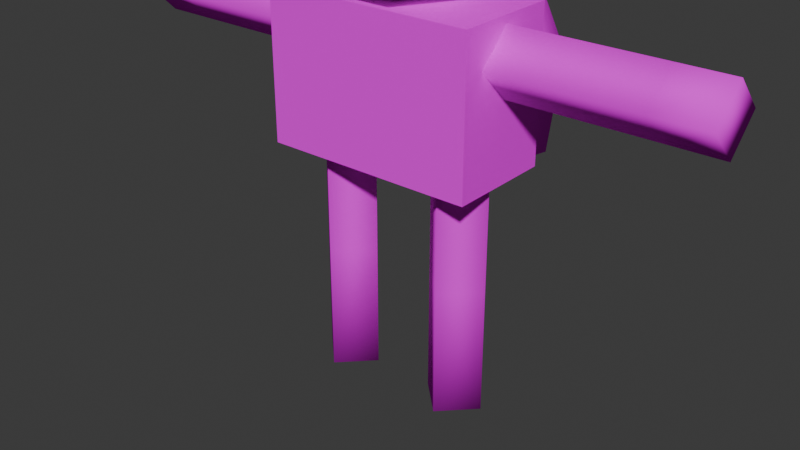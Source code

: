 # Source: character.blend  (saved by Blender 5.0.119; exported with 4.5.12 LTS)
import bpy
from mathutils import Matrix  # noqa: F401  (used for matrix-valued properties, if any)

bpy.ops.wm.read_factory_settings(use_empty=True)
scene = bpy.context.scene
scene.name = 'Scene'

# ---- collections
col_collection = bpy.data.collections.new('Collection'); scene.collection.children.link(col_collection)

# ---- images (referenced by path relative to the original .blend; pixels are not part of the script)
import os
ASSET_DIR = os.environ.get("B2B_ASSET_DIR", "")  # directory of the original .blend (textures are referenced by path, not embedded)
HERE = os.path.dirname(os.path.abspath(__file__))  # packed textures are extracted next to this script under _unpacked/

def load_image(name, relpath, width, height, colorspace="sRGB"):
    """Load a texture the original file referenced (path relative to the .blend, or extracted next to this script)."""
    p = next((c for c in (os.path.join(HERE, relpath), os.path.join(ASSET_DIR, relpath)) if relpath and os.path.exists(c)), "")
    if p:
        img = bpy.data.images.load(p, check_existing=True)
        img.name = name
    else:  # same state as the original file: an image datablock whose file is absent (Cycles renders it pink)
        img = bpy.data.images.new(name, width, height)
        img.source = "FILE"
        img.filepath = "//" + (relpath or name)
    img.colorspace_settings.name = colorspace
    return img
img_lord_of_the_maps_1x_png = load_image('lord-of-the-maps-1x.png', 'lord-of-the-maps-1x.png', 1024, 1024, 'sRGB')

# ---- materials (node trees are filled in below, after node groups)
mat_palette = bpy.data.materials.new('Palette')
mat_palette.alpha_threshold = 0.0
mat_palette.use_backface_culling_lightprobe_volume = False
mat_palette.roughness = 0.5
mat_palette.line_color = (0.0, 0.0, 0.0, 1.0)

# ---- material node trees
mat_palette.use_nodes = True; mat_palette.node_tree.nodes.clear()
_N = mat_palette.node_tree.nodes; _L = mat_palette.node_tree.links
n0 = _N.new('ShaderNodeOutputMaterial'); n0.name = 'Material Output'; n0.location = (200, 100)
n1 = _N.new('ShaderNodeBsdfPrincipled'); n1.name = 'Principled BSDF'; n1.location = (-200, 100)
n1.inputs[2].default_value = 1.0
n1.inputs[13].default_value = 0.0
n2 = _N.new('ShaderNodeTexImage'); n2.name = 'Image Texture'; n2.location = (-490, 80)
n2.image = img_lord_of_the_maps_1x_png
n2.interpolation = 'Closest'
_L.new(n1.outputs[0], n0.inputs[0])
_L.new(n2.outputs[0], n1.inputs[0])
n0.is_active_output = True

# ---- world
world_world = bpy.data.worlds.new('World'); scene.world = world_world
world_world.use_nodes = True; world_world.node_tree.nodes.clear()
_N = world_world.node_tree.nodes; _L = world_world.node_tree.links
n0 = _N.new('ShaderNodeOutputWorld'); n0.name = 'World Output'; n0.location = (200, 100)
n1 = _N.new('ShaderNodeBackground'); n1.name = 'Background'; n1.location = (-200, 100)
n1.inputs[0].default_value = (0.05088, 0.05088, 0.05088, 1.0)
_L.new(n1.outputs[0], n0.inputs[0])
n0.is_active_output = True
world_world.color = (0.05088, 0.05088, 0.05088)
world_world.sun_shadow_jitter_overblur = 0.0

# ---- meshes
me_sphere = bpy.data.meshes.new('Sphere')
me_sphere.from_pydata([(0.0, 0.0, 5.6), (-0.7071, 5.339e-08, 5.307), (-1.0, 7.55e-08, 4.6), (-0.7071, 5.339e-08, 3.893), (0.0, 0.0, 3.6), (-0.3536, 0.6124, 5.307), (-0.5, 0.866, 4.6), (-0.3536, 0.6124, 3.893), (0.3536, 0.6124, 5.307), (0.5, 0.866, 4.6), (0.3536, 0.6124, 3.893), (0.7071, -2.024e-07, 5.307), (1.0, -2.245e-07, 4.6), (0.7071, -2.024e-07, 3.893), (0.3536, -0.6124, 5.307), (0.5, -0.866, 4.6), (0.3536, -0.6124, 3.893), (-0.3536, -0.6124, 5.307), (-0.5, -0.866, 4.6), (-0.3536, -0.6124, 3.893)], [], [(3, 2, 6, 7), (1, 0, 5), (4, 3, 7), (2, 1, 5, 6), (7, 6, 9, 10), (5, 0, 8), (4, 7, 10), (6, 5, 8, 9), (10, 9, 12, 13), (8, 0, 11), (4, 10, 13), (9, 8, 11, 12), (13, 12, 15, 16), (11, 0, 14), (4, 13, 16), (12, 11, 14, 15), (16, 15, 18, 19), (14, 0, 17), (4, 16, 19), (15, 14, 17, 18), (18, 17, 1, 2), (19, 18, 2, 3), (17, 0, 1), (4, 19, 3)])
me_sphere.polygons.foreach_set('use_smooth', [True] * 24)
_uv = me_sphere.uv_layers.new(name='UVMap')
_uv.uv.foreach_set('vector', [0.5698, 0.474, 0.5604, 0.5005, 0.5519, 0.3775, 0.5695, 0.3604, 0.5519, 0.5392, 0.5419, 0.6186, 0.542, 0.481, 0.5847, 0.4586, 0.5698, 0.474, 0.5695, 0.3604, 0.5604, 0.5005, 0.5519, 0.5392, 0.542, 0.481, 0.5519, 0.3775, 0.5564, 0.3661, 0.5732, 0.3604, 0.5664, 0.4932, 0.5571, 0.4662, 0.5863, 0.4652, 0.5858, 0.6229, 0.575, 0.5388, 0.5429, 0.4561, 0.5564, 0.3661, 0.5571, 0.4662, 0.5732, 0.3604, 0.5863, 0.4652, 0.575, 0.5388, 0.5664, 0.4932, 0.5571, 0.4662, 0.5664, 0.4932, 0.5617, 0.5791, 0.553, 0.5373, 0.575, 0.5388, 0.5858, 0.6229, 0.5708, 0.6094, 0.5429, 0.4561, 0.5571, 0.4662, 0.553, 0.5373, 0.5664, 0.4932, 0.575, 0.5388, 0.5708, 0.6094, 0.5617, 0.5791, 0.553, 0.5373, 0.5617, 0.5791, 0.5531, 0.7159, 0.5424, 0.5997, 0.5708, 0.6094, 0.5858, 0.6229, 0.5711, 0.7159, 0.5429, 0.4561, 0.553, 0.5373, 0.5424, 0.5997, 0.5617, 0.5791, 0.5708, 0.6094, 0.5711, 0.7159, 0.5531, 0.7159, 0.5847, 0.6123, 0.5724, 0.7095, 0.5655, 0.5885, 0.5738, 0.5428, 0.5553, 0.7159, 0.5419, 0.6186, 0.5559, 0.608, 0.5847, 0.4586, 0.5847, 0.6123, 0.5738, 0.5428, 0.5724, 0.7095, 0.5553, 0.7159, 0.5559, 0.608, 0.5655, 0.5885, 0.5655, 0.5885, 0.5559, 0.608, 0.5519, 0.5392, 0.5604, 0.5005, 0.5738, 0.5428, 0.5655, 0.5885, 0.5604, 0.5005, 0.5698, 0.474, 0.5559, 0.608, 0.5419, 0.6186, 0.5519, 0.5392, 0.5847, 0.4586, 0.5738, 0.5428, 0.5698, 0.474])
me_sphere.materials.append(mat_palette)
me_sphere.update()
me_cube_001 = bpy.data.meshes.new('Cube.001')
me_cube_001.from_pydata([(1.0, -0.5, 2.3), (1.0, -0.5, 3.7), (-1.0, -0.5, 2.3), (-1.0, -0.5, 3.7), (1.0, 0.5, 2.3), (1.0, 0.5, 3.7), (-1.0, 0.5, 2.3), (-1.0, 0.5, 3.7), (1.0, -0.5, 3.0), (-1.0, -0.5, 3.0), (-1.0, 0.5, 3.0), (1.0, 0.5, 3.0)], [], [(8, 1, 3, 9), (9, 3, 7, 10), (10, 7, 5, 11), (11, 5, 1, 8), (2, 6, 4, 0), (7, 3, 1, 5), (4, 11, 8, 0), (6, 10, 11, 4), (2, 9, 10, 6), (0, 8, 9, 2)])
_uv = me_cube_001.uv_layers.new(name='UVMap')
_uv.uv.foreach_set('vector', [0.3251, 0.5481, 0.3298, 0.5794, 0.3133, 0.5794, 0.3192, 0.5505, 0.3192, 0.5505, 0.3133, 0.5794, 0.3144, 0.4863, 0.3192, 0.5177, 0.3192, 0.5177, 0.3144, 0.4863, 0.331, 0.4863, 0.3251, 0.5152, 0.3251, 0.5152, 0.331, 0.4863, 0.3298, 0.5794, 0.3251, 0.5481, 0.3212, 0.5395, 0.321, 0.5295, 0.3231, 0.5263, 0.3233, 0.5363, 0.3251, 0.7371, 0.2924, 0.7371, 0.2924, 0.2133, 0.3251, 0.2133, 0.3231, 0.5263, 0.3251, 0.5152, 0.3251, 0.5481, 0.3233, 0.5363, 0.321, 0.5295, 0.3192, 0.5177, 0.3251, 0.5152, 0.3231, 0.5263, 0.3212, 0.5395, 0.3192, 0.5505, 0.3192, 0.5177, 0.321, 0.5295, 0.3233, 0.5363, 0.3251, 0.5481, 0.3192, 0.5505, 0.3212, 0.5395])
me_cube_001.materials.append(mat_palette)
me_cube_001.update()
me_cylinder = bpy.data.meshes.new('Cylinder')
me_cylinder.from_pydata([(0.3, -2.265e-08, 0.07617), (0.3, -2.265e-08, 2.471), (0.6, 0.3, 0.07617), (0.6, 0.3, 2.471), (0.9, -6.795e-08, 0.07617), (0.9, -6.795e-08, 2.471), (0.6, -0.3, 0.07617), (0.6, -0.3, 2.471), (0.3, -2.265e-08, 1.274), (0.6, 0.3, 1.274), (0.9, -6.795e-08, 1.274), (0.6, -0.3, 1.274), (-0.3, 2.265e-08, 0.07617), (-0.3, 2.265e-08, 2.471), (-0.6, 0.3, 0.07617), (-0.6, 0.3, 2.471), (-0.9, 6.795e-08, 0.07617), (-0.9, 6.795e-08, 2.471), (-0.6, -0.3, 0.07617), (-0.6, -0.3, 2.471), (-0.3, 2.265e-08, 1.274), (-0.6, 0.3, 1.274), (-0.9, 6.795e-08, 1.274), (-0.6, -0.3, 1.274)], [], [(8, 1, 3, 9), (9, 3, 5, 10), (10, 5, 7, 11), (11, 7, 1, 8), (0, 2, 4, 6), (6, 11, 8, 0), (4, 10, 11, 6), (2, 9, 10, 4), (0, 8, 9, 2), (20, 21, 15, 13), (21, 22, 17, 15), (22, 23, 19, 17), (23, 20, 13, 19), (12, 18, 16, 14), (18, 12, 20, 23), (16, 18, 23, 22), (14, 16, 22, 21), (12, 14, 21, 20)])
me_cylinder.polygons.foreach_set('use_smooth', [True] * 18)
_uv = me_cylinder.uv_layers.new(name='UVMap')
_uv.uv.foreach_set('vector', [0.8027, 0.1793, 0.8049, 0.1793, 0.8049, 0.3211, 0.8027, 0.3211, 0.8027, 0.3211, 0.8049, 0.3211, 0.8049, 0.4628, 0.8027, 0.4628, 0.8027, 0.4628, 0.8049, 0.4628, 0.8049, 0.6045, 0.8027, 0.6045, 0.8027, 0.6045, 0.8049, 0.6045, 0.8049, 0.7462, 0.8027, 0.7462, 0.8139, 0.3165, 0.8181, 0.4494, 0.8181, 0.3122, 0.8139, 0.1793, 0.8005, 0.6045, 0.8027, 0.6045, 0.8027, 0.7462, 0.8005, 0.7462, 0.8005, 0.4628, 0.8027, 0.4628, 0.8027, 0.6045, 0.8005, 0.6045, 0.8005, 0.3211, 0.8027, 0.3211, 0.8027, 0.4628, 0.8005, 0.4628, 0.8005, 0.1793, 0.8027, 0.1793, 0.8027, 0.3211, 0.8005, 0.3211, 0.8027, 0.1793, 0.8027, 0.3211, 0.8049, 0.3211, 0.8049, 0.1793, 0.8027, 0.3211, 0.8027, 0.4628, 0.8049, 0.4628, 0.8049, 0.3211, 0.8027, 0.4628, 0.8027, 0.6045, 0.8049, 0.6045, 0.8049, 0.4628, 0.8027, 0.6045, 0.8027, 0.7462, 0.8049, 0.7462, 0.8049, 0.6045, 0.8139, 0.3165, 0.8139, 0.1793, 0.8181, 0.3122, 0.8181, 0.4494, 0.8005, 0.6045, 0.8005, 0.7462, 0.8027, 0.7462, 0.8027, 0.6045, 0.8005, 0.4628, 0.8005, 0.6045, 0.8027, 0.6045, 0.8027, 0.4628, 0.8005, 0.3211, 0.8005, 0.4628, 0.8027, 0.4628, 0.8027, 0.3211, 0.8005, 0.1793, 0.8005, 0.3211, 0.8027, 0.3211, 0.8027, 0.1793])
me_cylinder.materials.append(mat_palette)
me_cylinder.update()
me_cylinder_001 = bpy.data.meshes.new('Cylinder.001')
me_cylinder_001.from_pydata([(2.852, -2.326e-07, 3.03), (0.815, -6.647e-08, 3.03), (2.852, 0.3, 3.33), (0.815, 0.3, 3.33), (2.852, -2.326e-07, 3.63), (0.815, -6.647e-08, 3.63), (2.852, -0.3, 3.33), (0.815, -0.3, 3.33), (1.833, -1.495e-07, 3.03), (1.833, 0.3, 3.33), (1.833, -1.495e-07, 3.63), (1.833, -0.3, 3.33), (-2.852, 2.326e-07, 3.03), (-0.815, 6.647e-08, 3.03), (-2.852, 0.3, 3.33), (-0.815, 0.3, 3.33), (-2.852, 2.326e-07, 3.63), (-0.815, 6.647e-08, 3.63), (-2.852, -0.3, 3.33), (-0.815, -0.3, 3.33), (-1.833, 1.495e-07, 3.03), (-1.833, 0.3, 3.33), (-1.833, 1.495e-07, 3.63), (-1.833, -0.3, 3.33), (-2.342, 0.3, 3.33), (-2.342, 1.91e-07, 3.63), (-2.342, -0.3, 3.33), (-2.342, 1.91e-07, 3.03), (2.342, 0.3, 3.33), (2.342, -1.91e-07, 3.63), (2.342, -0.3, 3.33), (2.342, -1.91e-07, 3.03)], [], [(8, 1, 3, 9), (9, 3, 5, 10), (10, 5, 7, 11), (11, 7, 1, 8), (0, 2, 4, 6), (30, 11, 8, 31), (29, 10, 11, 30), (28, 9, 10, 29), (31, 8, 9, 28), (20, 21, 15, 13), (21, 22, 17, 15), (22, 23, 19, 17), (23, 20, 13, 19), (12, 18, 16, 14), (26, 27, 20, 23), (25, 26, 23, 22), (24, 25, 22, 21), (27, 24, 21, 20), (12, 14, 24, 27), (14, 16, 25, 24), (16, 18, 26, 25), (18, 12, 27, 26), (0, 31, 28, 2), (2, 28, 29, 4), (4, 29, 30, 6), (6, 30, 31, 0)])
me_cylinder_001.polygons.foreach_set('use_smooth', [True] * 26)
_uv = me_cylinder_001.uv_layers.new(name='UVMap')
_uv.uv.foreach_set('vector', [0.306, 0.648, 0.3019, 0.4172, 0.3002, 0.3481, 0.3066, 0.6169, 0.3066, 0.6169, 0.3002, 0.3481, 0.3008, 0.4145, 0.3052, 0.6084, 0.3052, 0.6084, 0.3008, 0.4145, 0.3016, 0.4371, 0.3044, 0.6273, 0.3044, 0.6273, 0.3016, 0.4371, 0.3019, 0.4172, 0.306, 0.648, 0.5513, 0.6432, 0.5501, 0.5256, 0.56, 0.6124, 0.5648, 0.7954, 0.3002, 0.6941, 0.3044, 0.6273, 0.306, 0.648, 0.3097, 0.8255, 0.3054, 0.6269, 0.3052, 0.6084, 0.3044, 0.6273, 0.3002, 0.6941, 0.3133, 0.673, 0.3066, 0.6169, 0.3052, 0.6084, 0.3054, 0.6269, 0.3097, 0.8255, 0.306, 0.648, 0.3066, 0.6169, 0.3133, 0.673, 0.3217, 0.4117, 0.322, 0.4095, 0.3219, 0.4121, 0.3219, 0.4121, 0.322, 0.4095, 0.3223, 0.4128, 0.3219, 0.4121, 0.3219, 0.4121, 0.3223, 0.4128, 0.3219, 0.4129, 0.3219, 0.4123, 0.3219, 0.4121, 0.3219, 0.4129, 0.3217, 0.4117, 0.3219, 0.4121, 0.3219, 0.4123, 0.582, 0.4064, 0.5832, 0.524, 0.5732, 0.4372, 0.5684, 0.2542, 0.333, 0.4861, 0.3133, 0.4861, 0.3217, 0.4117, 0.3219, 0.4129, 0.3292, 0.3517, 0.333, 0.4861, 0.3219, 0.4129, 0.3223, 0.4128, 0.3138, 0.3482, 0.3292, 0.3517, 0.3223, 0.4128, 0.322, 0.4095, 0.3133, 0.4861, 0.3138, 0.3482, 0.322, 0.4095, 0.3217, 0.4117, 0.582, 0.4064, 0.5684, 0.2542, 0.5733, 0.3426, 0.5981, 0.4535, 0.5684, 0.2542, 0.5732, 0.4372, 0.5667, 0.5638, 0.5733, 0.3426, 0.5732, 0.4372, 0.5832, 0.524, 0.5981, 0.7954, 0.5667, 0.5638, 0.5832, 0.524, 0.582, 0.4064, 0.5981, 0.4535, 0.5981, 0.7954, 0.5513, 0.6432, 0.5352, 0.5961, 0.5352, 0.2542, 0.5501, 0.5256, 0.5501, 0.5256, 0.5352, 0.2542, 0.5666, 0.4858, 0.56, 0.6124, 0.56, 0.6124, 0.5666, 0.4858, 0.56, 0.707, 0.5648, 0.7954, 0.5648, 0.7954, 0.56, 0.707, 0.5352, 0.5961, 0.5513, 0.6432])
me_cylinder_001.materials.append(mat_palette)
me_cylinder_001.update()
me_sphere_001 = bpy.data.meshes.new('Sphere.001')
me_sphere_001.from_pydata([(-7.062e-08, 0.5864, 3.818), (1.691e-07, 1.404, 3.732), (0.4221, 1.162, 3.758), (0.4219, 0.6658, 3.81), (0.787, 0.6177, 3.06), (0.8346, 1.121, 3.007), (0.7668, 0.5346, 2.18), (0.7932, 0.9879, 2.132), (9.733e-08, 1.174, 3.811), (-3.472e-08, 0.665, 3.864), (-0.4219, 0.6658, 3.81), (-0.4221, 1.162, 3.758), (-0.8346, 1.121, 3.007), (-0.787, 0.6177, 3.06), (-0.7932, 0.9879, 2.132), (-0.7668, 0.5346, 2.18), (0.3225, 1.336, 2.984), (-0.3225, 1.336, 2.984), (8.243e-08, 1.373, 3.326), (0.3363, 1.117, 2.118), (-0.3363, 1.117, 2.118), (-0.3341, 0.4857, 3.073), (0.3341, 0.4857, 3.073), (-8.848e-08, 0.4796, 3.422), (-0.3367, 0.4224, 2.191), (0.3367, 0.4224, 2.191), (0.3363, 0.5137, 2.005), (-0.3363, 0.5137, 2.005), (-0.3361, 0.9707, 1.945), (0.3361, 0.9707, 1.945)], [], [(3, 4, 5, 2), (4, 6, 7, 5), (11, 12, 13, 10), (12, 14, 15, 13), (9, 3, 2, 8), (8, 11, 10, 9), (3, 9, 0), (1, 8, 2), (0, 9, 10), (11, 8, 1), (16, 17, 18), (21, 22, 23), (16, 19, 20, 17), (21, 24, 25, 22), (27, 28, 29, 26), (19, 29, 28, 20), (24, 27, 26, 25), (14, 12, 17, 20), (16, 18, 1, 2, 5), (19, 16, 5, 7), (12, 11, 1, 18, 17), (29, 19, 7), (28, 14, 20), (21, 23, 0, 10, 13), (6, 4, 22, 25), (4, 3, 0, 23, 22), (24, 21, 13, 15), (26, 6, 25), (27, 24, 15), (6, 26, 29, 7), (14, 28, 27, 15)])
me_sphere_001.polygons.foreach_set('use_smooth', [True] * 31)
_uv = me_sphere_001.uv_layers.new(name='UVMap')
_uv.uv.foreach_set('vector', [0.9513, 0.4684, 0.9327, 0.4692, 0.9327, 0.457, 0.9491, 0.4539, 0.9327, 0.4692, 0.9162, 0.4694, 0.9149, 0.4588, 0.9327, 0.457, 0.9491, 0.4387, 0.9327, 0.4357, 0.9359, 0.4299, 0.9491, 0.4299, 0.9325, 0.4957, 0.9135, 0.4944, 0.9162, 0.4891, 0.9327, 0.4893, 0.9654, 0.4546, 0.9513, 0.4684, 0.9491, 0.4539, 0.9565, 0.45, 0.9654, 0.4876, 0.9578, 0.4914, 0.9491, 0.4869, 0.9565, 0.483, 0.9513, 0.4684, 0.9565, 0.4756, 0.9491, 0.4793, 0.9491, 0.4463, 0.9565, 0.45, 0.9491, 0.4539, 0.9491, 0.4793, 0.9565, 0.483, 0.9491, 0.4869, 0.9491, 0.4387, 0.9565, 0.4426, 0.9491, 0.4463, 0.9327, 0.4504, 0.9326, 0.4424, 0.9402, 0.4463, 0.9327, 0.4835, 0.9326, 0.4752, 0.9402, 0.4793, 0.9327, 0.4504, 0.9154, 0.4501, 0.9162, 0.442, 0.9326, 0.4424, 0.9327, 0.4835, 0.9162, 0.4836, 0.9159, 0.4762, 0.9326, 0.4752, 0.9107, 0.4863, 0.9061, 0.4907, 0.9007, 0.4879, 0.908, 0.4834, 0.9154, 0.4501, 0.909, 0.4427, 0.9104, 0.4391, 0.9162, 0.442, 0.9162, 0.4836, 0.9107, 0.4863, 0.908, 0.4834, 0.9159, 0.4762, 0.9162, 0.4361, 0.9327, 0.4357, 0.9326, 0.4424, 0.9162, 0.442, 0.9327, 0.4504, 0.9402, 0.4463, 0.9491, 0.4463, 0.9491, 0.4539, 0.9327, 0.457, 0.9154, 0.4501, 0.9327, 0.4504, 0.9327, 0.457, 0.9149, 0.4588, 0.9327, 0.4357, 0.9491, 0.4387, 0.9491, 0.4463, 0.9402, 0.4463, 0.9326, 0.4424, 0.9098, 0.4545, 0.9154, 0.4501, 0.9149, 0.4588, 0.9104, 0.4391, 0.9162, 0.4361, 0.9162, 0.442, 0.9327, 0.4835, 0.9402, 0.4793, 0.9491, 0.4793, 0.9491, 0.4869, 0.9327, 0.4893, 0.9162, 0.4694, 0.9327, 0.4692, 0.9326, 0.4752, 0.9159, 0.4762, 0.9327, 0.4692, 0.9513, 0.4684, 0.9491, 0.4793, 0.9402, 0.4793, 0.9326, 0.4752, 0.9162, 0.4836, 0.9327, 0.4835, 0.9327, 0.4893, 0.9162, 0.4891, 0.9107, 0.4722, 0.9162, 0.4694, 0.9159, 0.4762, 0.9107, 0.4863, 0.9162, 0.4836, 0.9162, 0.4891, 0.9162, 0.4694, 0.9107, 0.4722, 0.9067, 0.4656, 0.9149, 0.4588, 0.9135, 0.4944, 0.9061, 0.4907, 0.9107, 0.4863, 0.9162, 0.4891])
me_sphere_001.materials.append(mat_palette)
me_sphere_001.update()
arm_skeleton = bpy.data.armatures.new('skeleton')  # bones are not reproduced

# ---- objects
ob_head = bpy.data.objects.new('Head', me_sphere)
ob_cube = bpy.data.objects.new('Cube', me_cube_001)
ob_legs = bpy.data.objects.new('Legs', me_cylinder)
ob_arms = bpy.data.objects.new('Arms', me_cylinder_001)
ob_armature = bpy.data.objects.new('Armature', arm_skeleton)
ob_backpack = bpy.data.objects.new('Backpack', me_sphere_001)

# ---- transforms, parenting, visibility, modifiers, constraints
ob_head.parent = ob_armature
ob_head.matrix_parent_inverse = Matrix(((1.0, -0.0, 0.0, -0.0), (-0.0, 1.0, -0.0, 0.0), (0.0, -0.0, 1.0, -2.4), (-0.0, 0.0, -0.0, 1.0)))
ob_head.location = (0.0, 0.0, -0.0807)
_vg = ob_head.vertex_groups.new(name='torso1')
_vg = ob_head.vertex_groups.new(name='torso2')
for _i, _w in zip([2, 3, 4, 6, 7, 9, 10, 12, 13, 15, 16, 18, 19], [0.006369, 0.1143, 1.0, 0.006369, 0.1143, 0.006369, 0.1143, 0.006369, 0.1143, 0.006369, 0.1143, 0.006369, 0.1143]): _vg.add([_i], _w, 'REPLACE')
_vg = ob_head.vertex_groups.new(name='shoulder.l')
_vg = ob_head.vertex_groups.new(name='arm.l')
_vg = ob_head.vertex_groups.new(name='hand.l')
_vg = ob_head.vertex_groups.new(name='neck')
_vg = ob_head.vertex_groups.new(name='head')
for _i, _w in zip([0, 1, 2, 3, 5, 6, 7, 8, 9, 10, 11, 12, 13, 14, 15, 16, 17, 18, 19], [0.9991, 0.9929, 0.9718, 0.8857, 0.9929, 0.9718, 0.8857, 0.9929, 0.9718, 0.8857, 0.9929, 0.9718, 0.8857, 0.9929, 0.9718, 0.8857, 0.9929, 0.9718, 0.8857]): _vg.add([_i], _w, 'REPLACE')
_vg = ob_head.vertex_groups.new(name='shoulder.r')
_vg = ob_head.vertex_groups.new(name='arm.r')
_vg = ob_head.vertex_groups.new(name='hand.r')
_vg = ob_head.vertex_groups.new(name='hip.l')
_vg = ob_head.vertex_groups.new(name='leg.l')
_vg = ob_head.vertex_groups.new(name='foot.l')
_vg = ob_head.vertex_groups.new(name='hip.r')
_vg = ob_head.vertex_groups.new(name='leg.r')
_vg = ob_head.vertex_groups.new(name='foot.r')
_m = ob_head.modifiers.new('Armature', 'ARMATURE')
_m.object = ob_armature
ob_cube.parent = ob_armature
ob_cube.matrix_parent_inverse = Matrix(((1.0, -0.0, 0.0, -0.0), (-0.0, 1.0, -0.0, 0.0), (0.0, -0.0, 1.0, -2.4), (-0.0, 0.0, -0.0, 1.0)))
ob_cube.location = (0.0, 0.0, -0.0807)
_vg = ob_cube.vertex_groups.new(name='torso1')
_vg = ob_cube.vertex_groups.new(name='torso2')
_vg = ob_cube.vertex_groups.new(name='shoulder.l')
for _i, _w in zip([0, 1, 3, 4, 5, 7, 8, 9, 10, 11], [0.0868, 0.9246, 0.02693, 0.1045, 0.9331, 0.03661, 0.818, 0.006577, 0.007982, 0.8218]): _vg.add([_i], _w, 'REPLACE')
_vg = ob_cube.vertex_groups.new(name='arm.l')
_vg = ob_cube.vertex_groups.new(name='hand.l')
_vg = ob_cube.vertex_groups.new(name='neck')
_vg = ob_cube.vertex_groups.new(name='head')
_vg = ob_cube.vertex_groups.new(name='shoulder.r')
for _i, _w in zip([1, 2, 3, 5, 6, 7, 8, 9, 10, 11], [0.03661, 0.1045, 0.9331, 0.02693, 0.0868, 0.9246, 0.007982, 0.8218, 0.818, 0.006577]): _vg.add([_i], _w, 'REPLACE')
_vg = ob_cube.vertex_groups.new(name='arm.r')
_vg = ob_cube.vertex_groups.new(name='hand.r')
_vg = ob_cube.vertex_groups.new(name='hip.l')
for _i, _w in zip([0, 4, 8, 11], [0.4445, 0.4332, 0.07295, 0.07105]): _vg.add([_i], _w, 'REPLACE')
_vg = ob_cube.vertex_groups.new(name='leg.l')
for _i, _w in zip([0, 4, 8, 11], [0.4445, 0.4332, 0.07295, 0.07105]): _vg.add([_i], _w, 'REPLACE')
_vg = ob_cube.vertex_groups.new(name='foot.l')
_vg = ob_cube.vertex_groups.new(name='hip.r')
for _i, _w in zip([2, 6, 9, 10], [0.4332, 0.4445, 0.07105, 0.07295]): _vg.add([_i], _w, 'REPLACE')
_vg = ob_cube.vertex_groups.new(name='leg.r')
for _i, _w in zip([2, 6, 9, 10], [0.4332, 0.4445, 0.07105, 0.07295]): _vg.add([_i], _w, 'REPLACE')
_vg = ob_cube.vertex_groups.new(name='foot.r')
_m = ob_cube.modifiers.new('Armature', 'ARMATURE')
_m.object = ob_armature
ob_legs.parent = ob_armature
ob_legs.matrix_parent_inverse = Matrix(((1.0, -0.0, 0.0, -0.0), (-0.0, 1.0, -0.0, 0.0), (0.0, -0.0, 1.0, -2.4), (-0.0, 0.0, -0.0, 1.0)))
ob_legs.location = (0.0, 0.0, -0.0807)
_vg = ob_legs.vertex_groups.new(name='torso1')
_vg = ob_legs.vertex_groups.new(name='torso2')
_vg = ob_legs.vertex_groups.new(name='shoulder.l')
_vg = ob_legs.vertex_groups.new(name='arm.l')
_vg = ob_legs.vertex_groups.new(name='hand.l')
_vg = ob_legs.vertex_groups.new(name='neck')
_vg = ob_legs.vertex_groups.new(name='head')
_vg = ob_legs.vertex_groups.new(name='shoulder.r')
_vg = ob_legs.vertex_groups.new(name='arm.r')
_vg = ob_legs.vertex_groups.new(name='hand.r')
_vg = ob_legs.vertex_groups.new(name='hip.l')
for _i, _w in zip([1, 3, 5, 7], [0.9897, 0.1929, 0.5009, 0.9112]): _vg.add([_i], _w, 'REPLACE')
_vg = ob_legs.vertex_groups.new(name='leg.l')
for _i, _w in zip([3, 5, 7], [0.7811, 0.4825, 0.063]): _vg.add([_i], _w, 'REPLACE')
_vg = ob_legs.vertex_groups.new(name='foot.l')
for _i, _w in zip([0, 2, 3, 4, 6, 7, 8, 9, 10, 11], [0.9995, 0.9995, 0.001937, 0.9995, 0.9995, 0.001537, 0.985, 0.9852, 0.9851, 0.9852]): _vg.add([_i], _w, 'REPLACE')
_vg = ob_legs.vertex_groups.new(name='hip.r')
for _i, _w in zip([13, 15, 17, 19], [0.9897, 0.1929, 0.5009, 0.9112]): _vg.add([_i], _w, 'REPLACE')
_vg = ob_legs.vertex_groups.new(name='leg.r')
for _i, _w in zip([15, 17, 19], [0.7811, 0.4825, 0.063]): _vg.add([_i], _w, 'REPLACE')
_vg = ob_legs.vertex_groups.new(name='foot.r')
for _i, _w in zip([12, 14, 15, 16, 18, 19, 20, 21, 22, 23], [0.9995, 0.9995, 0.001937, 0.9995, 0.9995, 0.001537, 0.985, 0.9852, 0.9851, 0.9852]): _vg.add([_i], _w, 'REPLACE')
_m = ob_legs.modifiers.new('Armature', 'ARMATURE')
_m.object = ob_armature
ob_arms.parent = ob_armature
ob_arms.matrix_parent_inverse = Matrix(((1.0, -0.0, 0.0, -0.0), (-0.0, 1.0, -0.0, 0.0), (0.0, -0.0, 1.0, -2.4), (-0.0, 0.0, -0.0, 1.0)))
ob_arms.location = (0.0, 0.0, -0.0807)
_vg = ob_arms.vertex_groups.new(name='torso1')
_vg = ob_arms.vertex_groups.new(name='torso2')
_vg = ob_arms.vertex_groups.new(name='shoulder.l')
for _i, _w in zip([1, 3, 7], [0.4436, 0.06356, 0.06122]): _vg.add([_i], _w, 'REPLACE')
_vg = ob_arms.vertex_groups.new(name='arm.l')
for _i, _w in zip([0, 1, 2, 3, 4, 5, 6, 7, 8, 9, 10, 11, 28, 29, 30, 31], [0.01184, 0.5562, 0.01755, 0.9358, 0.03225, 0.9821, 0.02043, 0.9381, 0.9796, 0.9809, 0.9794, 0.981, 0.4992, 0.5058, 0.5007, 0.4957]): _vg.add([_i], _w, 'REPLACE')
_vg = ob_arms.vertex_groups.new(name='hand.l')
for _i, _w in zip([0, 2, 4, 6, 28, 29, 30, 31], [0.9689, 0.9662, 0.9588, 0.9647, 0.4831, 0.4794, 0.4824, 0.4845]): _vg.add([_i], _w, 'REPLACE')
_vg = ob_arms.vertex_groups.new(name='neck')
_vg = ob_arms.vertex_groups.new(name='head')
_vg = ob_arms.vertex_groups.new(name='shoulder.r')
for _i, _w in zip([13, 15, 19], [0.4436, 0.06356, 0.06122]): _vg.add([_i], _w, 'REPLACE')
_vg = ob_arms.vertex_groups.new(name='arm.r')
for _i, _w in zip([12, 13, 14, 15, 16, 17, 18, 19, 20, 21, 22, 23, 24, 25, 26, 27], [0.01184, 0.5562, 0.01755, 0.9358, 0.03225, 0.9821, 0.02043, 0.9381, 0.9796, 0.9809, 0.9794, 0.981, 0.4992, 0.5058, 0.5007, 0.4957]): _vg.add([_i], _w, 'REPLACE')
_vg = ob_arms.vertex_groups.new(name='hand.r')
for _i, _w in zip([12, 14, 16, 18, 24, 25, 26, 27], [0.9689, 0.9662, 0.9588, 0.9647, 0.4831, 0.4794, 0.4824, 0.4845]): _vg.add([_i], _w, 'REPLACE')
_vg = ob_arms.vertex_groups.new(name='hip.l')
_vg = ob_arms.vertex_groups.new(name='leg.l')
_vg = ob_arms.vertex_groups.new(name='foot.l')
_vg = ob_arms.vertex_groups.new(name='hip.r')
_vg = ob_arms.vertex_groups.new(name='leg.r')
_vg = ob_arms.vertex_groups.new(name='foot.r')
_m = ob_arms.modifiers.new('Armature', 'ARMATURE')
_m.object = ob_armature
ob_armature.location = (0.0, 0.0, 2.4)
ob_armature.show_in_front = True
ob_backpack.parent = ob_armature
ob_backpack.matrix_parent_inverse = Matrix(((1.0, -0.0, 0.0, -0.0), (-0.0, 1.0, -0.0, 0.0), (0.0, -0.0, 1.0, -2.4), (-0.0, 0.0, -0.0, 1.0)))
ob_backpack.location = (0.0, 0.0, 0.0)
_vg = ob_backpack.vertex_groups.new(name='torso1')
_vg = ob_backpack.vertex_groups.new(name='torso2')
_vg = ob_backpack.vertex_groups.new(name='shoulder.l')
_vg = ob_backpack.vertex_groups.new(name='arm.l')
_vg = ob_backpack.vertex_groups.new(name='hand.l')
_vg = ob_backpack.vertex_groups.new(name='neck')
_vg = ob_backpack.vertex_groups.new(name='head')
_vg = ob_backpack.vertex_groups.new(name='shoulder.r')
_vg = ob_backpack.vertex_groups.new(name='arm.r')
_vg = ob_backpack.vertex_groups.new(name='hand.r')
_vg = ob_backpack.vertex_groups.new(name='backpack')
_vg.add([0, 1, 2, 3, 4, 5, 6, 7, 8, 9, 10, 11, 12, 13, 14, 15, 16, 17, 18, 19, 20, 21, 22, 23, 24, 25, 26, 27, 28, 29], 1.0, 'REPLACE')
_vg = ob_backpack.vertex_groups.new(name='hip.l')
_vg = ob_backpack.vertex_groups.new(name='leg.l')
_vg = ob_backpack.vertex_groups.new(name='foot.l')
_vg = ob_backpack.vertex_groups.new(name='hip.r')
_vg = ob_backpack.vertex_groups.new(name='leg.r')
_vg = ob_backpack.vertex_groups.new(name='foot.r')
_m = ob_backpack.modifiers.new('Armature', 'ARMATURE')
_m.object = ob_armature

# ---- collection membership
col_collection.objects.link(ob_head)
col_collection.objects.link(ob_cube)
col_collection.objects.link(ob_legs)
col_collection.objects.link(ob_arms)
col_collection.objects.link(ob_armature)
col_collection.objects.link(ob_backpack)

# ---- scene / render settings (as saved in the file)
scene.frame_start = 1; scene.frame_end = 24; scene.frame_set(1)
scene.render.engine = 'BLENDER_EEVEE_NEXT'
scene.render.bake_bias = 0.0
scene.render.bake_samples = 0
scene.cycles.sampling_pattern = 'TABULATED_SOBOL'
scene.eevee.use_volume_custom_range = False
bpy.context.view_layer.update()

# ---- added for rendering (the .blend has no active camera and no usable light): camera, sun
cam_auto = bpy.data.cameras.new('AutoCamera')
cam_auto.lens = 50.0
cam_auto.sensor_width = 36.0
cam_auto.clip_end = 1000.0
ob_auto_camera = bpy.data.objects.new('AutoCamera', cam_auto)
scene.collection.objects.link(ob_auto_camera)
ob_auto_camera.location = (5.51996, -6.66568, 5.97474)
ob_auto_camera.rotation_euler = (1.09748, -7.21219e-08, 0.694738)
scene.camera = ob_auto_camera
light_auto_sun = bpy.data.lights.new('AutoSun', 'SUN')
light_auto_sun.energy = 3.0
light_auto_sun.angle = 0.0523599
ob_auto_sun = bpy.data.objects.new('AutoSun', light_auto_sun)
scene.collection.objects.link(ob_auto_sun)
ob_auto_sun.rotation_euler = (0.872665, 0.174533, 0.523599)
bpy.context.view_layer.update()

